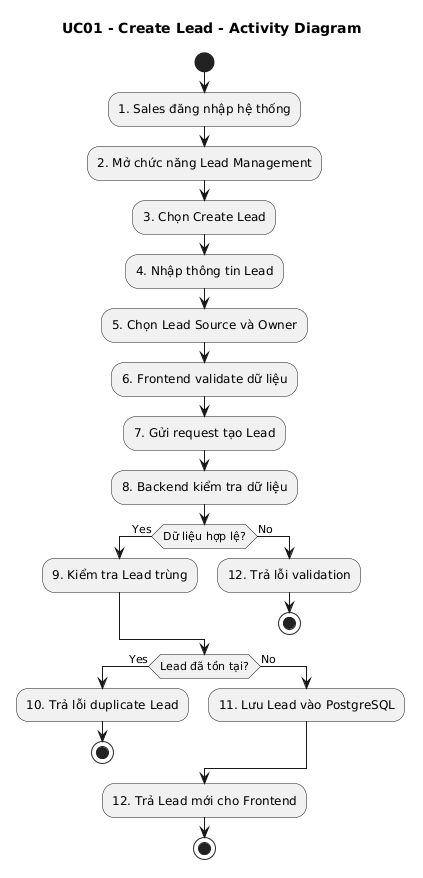

The diagram above was rendered by PlantUML. Its source (embedded in the PNG):
@startuml
title UC01 - Create Lead - Activity Diagram

start

:1. Sales đăng nhập hệ thống;

:2. Mở chức năng Lead Management;

:3. Chọn Create Lead;

:4. Nhập thông tin Lead;

:5. Chọn Lead Source và Owner;

:6. Frontend validate dữ liệu;

:7. Gửi request tạo Lead;

:8. Backend kiểm tra dữ liệu;

if (Dữ liệu hợp lệ?) then (Yes)
    :9. Kiểm tra Lead trùng;
else (No)
    :12. Trả lỗi validation;
    stop
endif

if (Lead đã tồn tại?) then (Yes)
    :10. Trả lỗi duplicate Lead;
    stop
else (No)
    :11. Lưu Lead vào PostgreSQL;
endif

:12. Trả Lead mới cho Frontend;

stop
@enduml